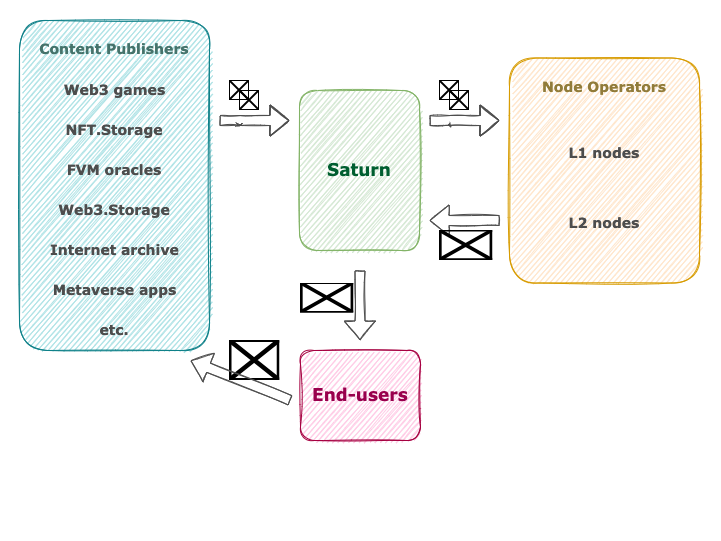

The diagram above was exported from draw.io. Its source (the exported page's mxGraphModel, read from the mxfile embedded in the PNG):
<mxGraphModel dx="603" dy="680" grid="1" gridSize="10" guides="1" tooltips="1" connect="1" arrows="1" fold="1" page="1" pageScale="1" pageWidth="827" pageHeight="1169" math="0" shadow="0">
  <root>
    <mxCell id="0" />
    <mxCell id="1" parent="0" />
    <mxCell id="2" value="" style="rounded=0;whiteSpace=wrap;html=1;fillColor=#FFFFFF;strokeColor=none;" parent="1" vertex="1">
      <mxGeometry x="60" y="170" width="720" height="540" as="geometry" />
    </mxCell>
    <mxCell id="XGQsDjO9Fb2IbMPh29En-3" value="&lt;h3 style=&quot;font-size: 17px;&quot;&gt;&lt;font style=&quot;font-size: 17px;&quot; face=&quot;Verdana&quot; color=&quot;#005E30&quot;&gt;Saturn&lt;br&gt;&lt;/font&gt;&lt;/h3&gt;" style="rounded=1;whiteSpace=wrap;html=1;shadow=0;sketch=1;glass=0;fillStyle=hachure;fillColor=#d5e8d4;strokeColor=#82b366;" parent="1" vertex="1">
      <mxGeometry x="359" y="260" width="120" height="160" as="geometry" />
    </mxCell>
    <mxCell id="YwzqWcI5rqQgnhUye2Gp-3" value="" style="shape=flexArrow;endArrow=classic;html=1;rounded=1;fontFamily=Verdana;fontColor=#4D4D4D;sketch=1;shadow=0;strokeColor=#4D4D4D;" parent="1" edge="1">
      <mxGeometry width="50" height="50" relative="1" as="geometry">
        <mxPoint x="279" y="290" as="sourcePoint" />
        <mxPoint x="349" y="290" as="targetPoint" />
        <Array as="points">
          <mxPoint x="299" y="290" />
        </Array>
      </mxGeometry>
    </mxCell>
    <mxCell id="JcQAQ_tURxvnYw781sD5-15" value="" style="group" parent="1" vertex="1" connectable="0">
      <mxGeometry x="79" y="190" width="190" height="330" as="geometry" />
    </mxCell>
    <mxCell id="XGQsDjO9Fb2IbMPh29En-2" value="&lt;h3&gt;&lt;font face=&quot;Verdana&quot; color=&quot;#45736B&quot;&gt;Content Publishers&lt;br&gt;&lt;/font&gt;&lt;/h3&gt;" style="rounded=1;whiteSpace=wrap;html=1;shadow=0;sketch=1;glass=0;fillStyle=hachure;fillColor=#b0e3e6;strokeColor=#0e8088;verticalAlign=top;" parent="JcQAQ_tURxvnYw781sD5-15" vertex="1">
      <mxGeometry width="190" height="330" as="geometry" />
    </mxCell>
    <mxCell id="JcQAQ_tURxvnYw781sD5-2" value="&lt;h3&gt;&lt;font face=&quot;Verdana&quot; color=&quot;#4D4D4D&quot;&gt;NFT.Storage&lt;br&gt;&lt;/font&gt;&lt;/h3&gt;" style="rounded=1;whiteSpace=wrap;html=1;shadow=0;sketch=1;glass=0;fillStyle=hachure;fillColor=none;strokeColor=none;" parent="JcQAQ_tURxvnYw781sD5-15" vertex="1">
      <mxGeometry x="45" y="90" width="100" height="40" as="geometry" />
    </mxCell>
    <mxCell id="JcQAQ_tURxvnYw781sD5-3" value="&lt;h3&gt;&lt;font face=&quot;Verdana&quot; color=&quot;#4D4D4D&quot;&gt;Web3 games&lt;/font&gt;&lt;/h3&gt;" style="rounded=1;whiteSpace=wrap;html=1;shadow=0;sketch=1;glass=0;fillStyle=hachure;fillColor=none;strokeColor=none;" parent="JcQAQ_tURxvnYw781sD5-15" vertex="1">
      <mxGeometry x="37.5" y="50" width="115" height="40" as="geometry" />
    </mxCell>
    <mxCell id="JcQAQ_tURxvnYw781sD5-4" value="&lt;h3&gt;&lt;font face=&quot;Verdana&quot; color=&quot;#4D4D4D&quot;&gt;Web3.Storage&lt;br&gt;&lt;/font&gt;&lt;/h3&gt;" style="rounded=1;whiteSpace=wrap;html=1;shadow=0;sketch=1;glass=0;fillStyle=hachure;fillColor=none;strokeColor=none;" parent="JcQAQ_tURxvnYw781sD5-15" vertex="1">
      <mxGeometry x="45" y="170" width="100" height="40" as="geometry" />
    </mxCell>
    <mxCell id="JcQAQ_tURxvnYw781sD5-6" value="&lt;h3&gt;&lt;font face=&quot;Verdana&quot; color=&quot;#4D4D4D&quot;&gt;FVM oracles&lt;br&gt;&lt;/font&gt;&lt;/h3&gt;" style="rounded=1;whiteSpace=wrap;html=1;shadow=0;sketch=1;glass=0;fillStyle=hachure;fillColor=none;strokeColor=none;" parent="JcQAQ_tURxvnYw781sD5-15" vertex="1">
      <mxGeometry x="45" y="130" width="100" height="40" as="geometry" />
    </mxCell>
    <mxCell id="JcQAQ_tURxvnYw781sD5-9" value="&lt;h3&gt;&lt;font face=&quot;Verdana&quot; color=&quot;#4D4D4D&quot;&gt;etc.&lt;br&gt;&lt;/font&gt;&lt;/h3&gt;" style="rounded=1;whiteSpace=wrap;html=1;shadow=0;sketch=1;glass=0;fillStyle=hachure;fillColor=none;strokeColor=none;" parent="JcQAQ_tURxvnYw781sD5-15" vertex="1">
      <mxGeometry x="45" y="290" width="100" height="40" as="geometry" />
    </mxCell>
    <mxCell id="JcQAQ_tURxvnYw781sD5-10" value="&lt;h3&gt;&lt;font face=&quot;Verdana&quot; color=&quot;#4D4D4D&quot;&gt;Internet archive&lt;br&gt;&lt;/font&gt;&lt;/h3&gt;" style="rounded=1;whiteSpace=wrap;html=1;shadow=0;sketch=1;glass=0;fillStyle=hachure;fillColor=none;strokeColor=none;" parent="JcQAQ_tURxvnYw781sD5-15" vertex="1">
      <mxGeometry x="22.5" y="210" width="145" height="40" as="geometry" />
    </mxCell>
    <mxCell id="3" value="&lt;h3&gt;&lt;font face=&quot;Verdana&quot; color=&quot;#4D4D4D&quot;&gt;Metaverse apps&lt;br&gt;&lt;/font&gt;&lt;/h3&gt;" style="rounded=1;whiteSpace=wrap;html=1;shadow=0;sketch=1;glass=0;fillStyle=hachure;fillColor=none;strokeColor=none;" vertex="1" parent="JcQAQ_tURxvnYw781sD5-15">
      <mxGeometry x="22.5" y="250" width="145" height="40" as="geometry" />
    </mxCell>
    <mxCell id="JcQAQ_tURxvnYw781sD5-16" value="" style="group" parent="1" vertex="1" connectable="0">
      <mxGeometry x="569" y="227.5" width="190" height="225" as="geometry" />
    </mxCell>
    <mxCell id="JcQAQ_tURxvnYw781sD5-11" value="&lt;h3&gt;&lt;font face=&quot;Verdana&quot;&gt;Node Operators&lt;br&gt;&lt;/font&gt;&lt;/h3&gt;" style="rounded=1;whiteSpace=wrap;html=1;shadow=0;sketch=1;glass=0;fillStyle=hachure;fillColor=#ffe6cc;strokeColor=#d79b00;verticalAlign=top;fontColor=#917C3A;" parent="JcQAQ_tURxvnYw781sD5-16" vertex="1">
      <mxGeometry width="190" height="225" as="geometry" />
    </mxCell>
    <mxCell id="JcQAQ_tURxvnYw781sD5-12" value="&lt;h3&gt;&lt;font face=&quot;Verdana&quot; color=&quot;#4D4D4D&quot;&gt;L1 nodes&lt;br&gt;&lt;/font&gt;&lt;/h3&gt;" style="rounded=1;whiteSpace=wrap;html=1;shadow=0;sketch=1;glass=0;fillStyle=hachure;fillColor=none;strokeColor=none;" parent="JcQAQ_tURxvnYw781sD5-16" vertex="1">
      <mxGeometry x="45" y="75" width="100" height="40" as="geometry" />
    </mxCell>
    <mxCell id="JcQAQ_tURxvnYw781sD5-13" value="&lt;h3&gt;&lt;font face=&quot;Verdana&quot; color=&quot;#4D4D4D&quot;&gt;L2 nodes&lt;br&gt;&lt;/font&gt;&lt;/h3&gt;" style="rounded=1;whiteSpace=wrap;html=1;shadow=0;sketch=1;glass=0;fillStyle=hachure;fillColor=none;strokeColor=none;" parent="JcQAQ_tURxvnYw781sD5-16" vertex="1">
      <mxGeometry x="45" y="145" width="100" height="40" as="geometry" />
    </mxCell>
    <mxCell id="JcQAQ_tURxvnYw781sD5-18" value="" style="shape=flexArrow;endArrow=classic;html=1;rounded=1;fontSize=17;fontColor=#005E30;strokeColor=#4D4D4D;sketch=1;" parent="1" edge="1">
      <mxGeometry width="50" height="50" relative="1" as="geometry">
        <mxPoint x="419.5" y="440" as="sourcePoint" />
        <mxPoint x="419.5" y="510" as="targetPoint" />
      </mxGeometry>
    </mxCell>
    <mxCell id="JcQAQ_tURxvnYw781sD5-23" value="" style="group" parent="1" vertex="1" connectable="0">
      <mxGeometry x="289" y="250" width="30" height="30" as="geometry" />
    </mxCell>
    <mxCell id="JcQAQ_tURxvnYw781sD5-20" value="" style="shape=image;imageAspect=0;aspect=fixed;verticalLabelPosition=bottom;verticalAlign=top;fillStyle=hachure;fontSize=17;fontColor=#005E30;fillColor=none;image=https://external-content.duckduckgo.com/iu/?u=https%3A%2F%2Ficons.iconarchive.com%2Ficons%2Fcjdowner%2Fcryptocurrency-flat%2F1024%2FFilecoin-Futures-FIL-icon.png&amp;f=1&amp;nofb=1;" parent="JcQAQ_tURxvnYw781sD5-23" vertex="1">
      <mxGeometry width="20" height="20" as="geometry" />
    </mxCell>
    <mxCell id="JcQAQ_tURxvnYw781sD5-22" value="" style="shape=image;imageAspect=0;aspect=fixed;verticalLabelPosition=bottom;verticalAlign=top;fillStyle=hachure;fontSize=17;fontColor=#005E30;fillColor=none;image=https://external-content.duckduckgo.com/iu/?u=https%3A%2F%2Ficons.iconarchive.com%2Ficons%2Fcjdowner%2Fcryptocurrency-flat%2F1024%2FFilecoin-Futures-FIL-icon.png&amp;f=1&amp;nofb=1;" parent="JcQAQ_tURxvnYw781sD5-23" vertex="1">
      <mxGeometry x="10" y="10" width="20" height="20" as="geometry" />
    </mxCell>
    <mxCell id="JcQAQ_tURxvnYw781sD5-24" value="" style="shape=image;imageAspect=0;aspect=fixed;verticalLabelPosition=bottom;verticalAlign=top;fillStyle=hachure;fontSize=17;fontColor=#005E30;fillColor=none;image=https://external-content.duckduckgo.com/iu/?u=https%3A%2F%2Fnfts.wtf%2Fwp-content%2Fuploads%2F2021%2F05%2Ffeatured-ape.png&amp;f=1&amp;nofb=1;" parent="1" vertex="1">
      <mxGeometry x="360" y="452.5" width="53.24" height="30" as="geometry" />
    </mxCell>
    <mxCell id="JcQAQ_tURxvnYw781sD5-31" value="" style="shape=flexArrow;endArrow=classic;html=1;rounded=1;fontFamily=Verdana;fontColor=#4D4D4D;sketch=1;shadow=0;strokeColor=#4D4D4D;" parent="1" edge="1">
      <mxGeometry width="50" height="50" relative="1" as="geometry">
        <mxPoint x="489" y="290" as="sourcePoint" />
        <mxPoint x="559" y="290" as="targetPoint" />
        <Array as="points">
          <mxPoint x="509" y="290" />
        </Array>
      </mxGeometry>
    </mxCell>
    <mxCell id="JcQAQ_tURxvnYw781sD5-32" value="" style="shape=flexArrow;endArrow=classic;html=1;rounded=1;fontSize=17;fontColor=#005E30;strokeColor=#4D4D4D;sketch=1;" parent="1" edge="1">
      <mxGeometry width="50" height="50" relative="1" as="geometry">
        <mxPoint x="559" y="390" as="sourcePoint" />
        <mxPoint x="489" y="390" as="targetPoint" />
      </mxGeometry>
    </mxCell>
    <mxCell id="JcQAQ_tURxvnYw781sD5-33" value="" style="group" parent="1" vertex="1" connectable="0">
      <mxGeometry x="499" y="250" width="30" height="30" as="geometry" />
    </mxCell>
    <mxCell id="JcQAQ_tURxvnYw781sD5-34" value="" style="shape=image;imageAspect=0;aspect=fixed;verticalLabelPosition=bottom;verticalAlign=top;fillStyle=hachure;fontSize=17;fontColor=#005E30;fillColor=none;image=https://external-content.duckduckgo.com/iu/?u=https%3A%2F%2Ficons.iconarchive.com%2Ficons%2Fcjdowner%2Fcryptocurrency-flat%2F1024%2FFilecoin-Futures-FIL-icon.png&amp;f=1&amp;nofb=1;" parent="JcQAQ_tURxvnYw781sD5-33" vertex="1">
      <mxGeometry width="20" height="20" as="geometry" />
    </mxCell>
    <mxCell id="JcQAQ_tURxvnYw781sD5-35" value="" style="shape=image;imageAspect=0;aspect=fixed;verticalLabelPosition=bottom;verticalAlign=top;fillStyle=hachure;fontSize=17;fontColor=#005E30;fillColor=none;image=https://external-content.duckduckgo.com/iu/?u=https%3A%2F%2Ficons.iconarchive.com%2Ficons%2Fcjdowner%2Fcryptocurrency-flat%2F1024%2FFilecoin-Futures-FIL-icon.png&amp;f=1&amp;nofb=1;" parent="JcQAQ_tURxvnYw781sD5-33" vertex="1">
      <mxGeometry x="10" y="10" width="20" height="20" as="geometry" />
    </mxCell>
    <mxCell id="JcQAQ_tURxvnYw781sD5-36" value="" style="shape=image;imageAspect=0;aspect=fixed;verticalLabelPosition=bottom;verticalAlign=top;fillStyle=hachure;fontSize=17;fontColor=#005E30;fillColor=none;image=https://external-content.duckduckgo.com/iu/?u=https%3A%2F%2Fnfts.wtf%2Fwp-content%2Fuploads%2F2021%2F05%2Ffeatured-ape.png&amp;f=1&amp;nofb=1;" parent="1" vertex="1">
      <mxGeometry x="499" y="400" width="53.24" height="30" as="geometry" />
    </mxCell>
    <mxCell id="W0UAby4R9gksn22UKws8-2" value="&lt;h3 style=&quot;font-size: 17px;&quot;&gt;&lt;font style=&quot;font-size: 17px;&quot; face=&quot;Verdana&quot; color=&quot;#99004D&quot;&gt;End-users&lt;br&gt;&lt;/font&gt;&lt;/h3&gt;" style="rounded=1;whiteSpace=wrap;html=1;shadow=0;sketch=1;glass=0;fillStyle=hachure;fillColor=#FFCCE6;strokeColor=#A50040;fontColor=#ffffff;" parent="1" vertex="1">
      <mxGeometry x="360" y="520" width="120" height="90" as="geometry" />
    </mxCell>
    <mxCell id="W0UAby4R9gksn22UKws8-7" value="" style="shape=image;imageAspect=0;aspect=fixed;verticalLabelPosition=bottom;verticalAlign=top;fontColor=#99004D;fillColor=#FFCCE6;image=https://static.vecteezy.com/system/resources/previews/004/554/392/original/us-dollar-stack-paper-banknotes-icon-sign-business-finance-money-concept-illustration-free-vector.jpg;" parent="1" vertex="1">
      <mxGeometry x="289" y="510" width="50.24" height="40" as="geometry" />
    </mxCell>
    <mxCell id="W0UAby4R9gksn22UKws8-5" value="" style="shape=flexArrow;endArrow=classic;html=1;rounded=1;fontSize=17;fontColor=#005E30;strokeColor=#4D4D4D;sketch=1;" parent="1" edge="1">
      <mxGeometry width="50" height="50" relative="1" as="geometry">
        <mxPoint x="350" y="570" as="sourcePoint" />
        <mxPoint x="250" y="530" as="targetPoint" />
      </mxGeometry>
    </mxCell>
  </root>
</mxGraphModel>